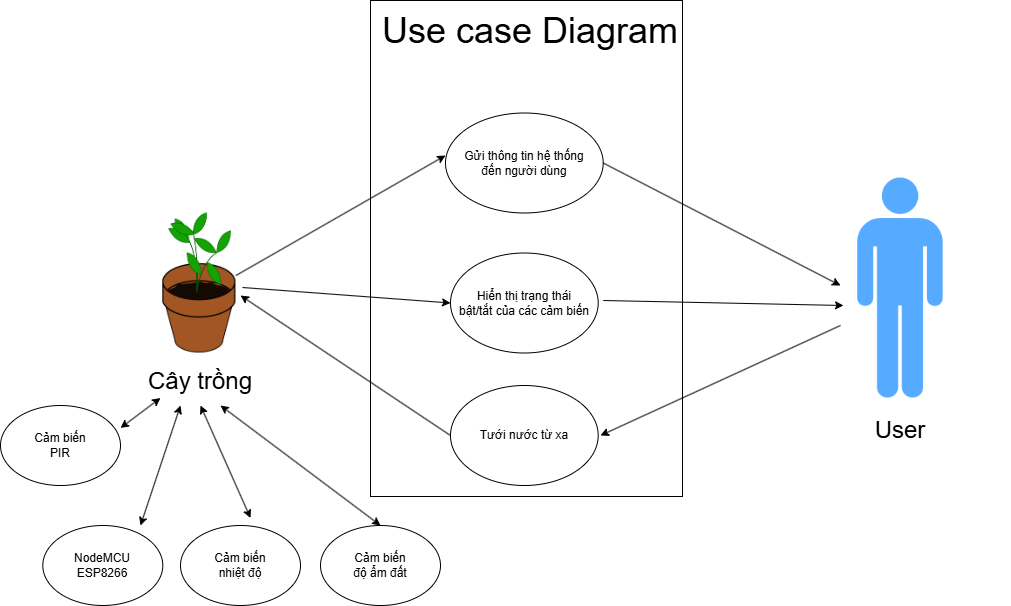

The diagram above was exported from draw.io. Its source (the exported page's mxGraphModel, read from the mxfile embedded in the PNG):
<mxGraphModel dx="2253" dy="781" grid="0" gridSize="10" guides="1" tooltips="1" connect="1" arrows="1" fold="1" page="1" pageScale="1" pageWidth="827" pageHeight="1169" math="0" shadow="0">
  <root>
    <mxCell id="WIyWlLk6GJQsqaUBKTNV-0" />
    <mxCell id="WIyWlLk6GJQsqaUBKTNV-1" parent="WIyWlLk6GJQsqaUBKTNV-0" />
    <mxCell id="J_VFbVGVI-TQzC0FKTLp-4" value="" style="rounded=0;whiteSpace=wrap;html=1;" parent="WIyWlLk6GJQsqaUBKTNV-1" vertex="1">
      <mxGeometry x="260" y="5" width="312" height="496" as="geometry" />
    </mxCell>
    <mxCell id="2jgylcrWKPKYEM4cmNsw-5" value="" style="shape=image;verticalLabelPosition=bottom;labelBackgroundColor=default;verticalAlign=top;aspect=fixed;imageAspect=0;image=https://cdn.pixabay.com/photo/2013/07/12/14/11/sapling-147940_1280.png;" parent="WIyWlLk6GJQsqaUBKTNV-1" vertex="1">
      <mxGeometry x="52.3" y="217.5" width="73.15" height="140" as="geometry" />
    </mxCell>
    <mxCell id="2jgylcrWKPKYEM4cmNsw-8" value="&lt;font style=&quot;font-size: 24px;&quot;&gt;Cây trồng&lt;/font&gt;" style="text;html=1;align=center;verticalAlign=middle;whiteSpace=wrap;rounded=0;" parent="WIyWlLk6GJQsqaUBKTNV-1" vertex="1">
      <mxGeometry x="-10" y="372.5" width="200" height="27.5" as="geometry" />
    </mxCell>
    <mxCell id="2jgylcrWKPKYEM4cmNsw-10" value="&lt;font style=&quot;font-size: 36px;&quot;&gt;Use case Diagram&lt;/font&gt;" style="text;html=1;align=center;verticalAlign=middle;whiteSpace=wrap;rounded=0;" parent="WIyWlLk6GJQsqaUBKTNV-1" vertex="1">
      <mxGeometry x="260.00000000000006" y="20" width="319.95" height="30" as="geometry" />
    </mxCell>
    <mxCell id="2jgylcrWKPKYEM4cmNsw-13" value="" style="endArrow=classic;html=1;rounded=0;entryX=0;entryY=0.5;entryDx=0;entryDy=0;exitX=1;exitY=0.5;exitDx=0;exitDy=0;" parent="WIyWlLk6GJQsqaUBKTNV-1" edge="1">
      <mxGeometry width="50" height="50" relative="1" as="geometry">
        <mxPoint x="125.45000000000005" y="280" as="sourcePoint" />
        <mxPoint x="335" y="160" as="targetPoint" />
      </mxGeometry>
    </mxCell>
    <mxCell id="2jgylcrWKPKYEM4cmNsw-15" value="Gửi thông tin hệ thống&lt;div&gt;đến người dùng&lt;/div&gt;" style="ellipse;whiteSpace=wrap;html=1;" parent="WIyWlLk6GJQsqaUBKTNV-1" vertex="1">
      <mxGeometry x="335" y="117.5" width="157.7" height="100" as="geometry" />
    </mxCell>
    <mxCell id="2jgylcrWKPKYEM4cmNsw-17" value="Tưới nước từ xa" style="ellipse;whiteSpace=wrap;html=1;" parent="WIyWlLk6GJQsqaUBKTNV-1" vertex="1">
      <mxGeometry x="340" y="390" width="147.7" height="100" as="geometry" />
    </mxCell>
    <mxCell id="2jgylcrWKPKYEM4cmNsw-22" value="" style="shape=image;verticalLabelPosition=bottom;labelBackgroundColor=default;verticalAlign=top;aspect=fixed;imageAspect=0;image=data:image/png,(base64 omitted: 8376 chars);" parent="WIyWlLk6GJQsqaUBKTNV-1" vertex="1">
      <mxGeometry x="747.23" y="182.5" width="85.45" height="220" as="geometry" />
    </mxCell>
    <mxCell id="2jgylcrWKPKYEM4cmNsw-23" value="&lt;font style=&quot;font-size: 24px;&quot;&gt;User&lt;/font&gt;" style="text;html=1;align=center;verticalAlign=middle;whiteSpace=wrap;rounded=0;" parent="WIyWlLk6GJQsqaUBKTNV-1" vertex="1">
      <mxGeometry x="680" y="420" width="219.91" height="30" as="geometry" />
    </mxCell>
    <mxCell id="2jgylcrWKPKYEM4cmNsw-24" value="NodeMCU&lt;div&gt;ESP8266&lt;/div&gt;" style="ellipse;whiteSpace=wrap;html=1;" parent="WIyWlLk6GJQsqaUBKTNV-1" vertex="1">
      <mxGeometry x="-67.69999999999999" y="530" width="120" height="80" as="geometry" />
    </mxCell>
    <mxCell id="2jgylcrWKPKYEM4cmNsw-25" value="Cảm biến&lt;div&gt;nhiệt độ&lt;/div&gt;" style="ellipse;whiteSpace=wrap;html=1;" parent="WIyWlLk6GJQsqaUBKTNV-1" vertex="1">
      <mxGeometry x="70.00000000000001" y="530" width="120" height="80" as="geometry" />
    </mxCell>
    <mxCell id="2jgylcrWKPKYEM4cmNsw-26" value="Cảm biến&lt;div&gt;độ ẩm đất&lt;/div&gt;" style="ellipse;whiteSpace=wrap;html=1;" parent="WIyWlLk6GJQsqaUBKTNV-1" vertex="1">
      <mxGeometry x="210" y="530" width="120" height="80" as="geometry" />
    </mxCell>
    <mxCell id="2jgylcrWKPKYEM4cmNsw-32" value="" style="endArrow=classic;html=1;rounded=0;" parent="WIyWlLk6GJQsqaUBKTNV-1" edge="1">
      <mxGeometry width="50" height="50" relative="1" as="geometry">
        <mxPoint x="492.7" y="167.5" as="sourcePoint" />
        <mxPoint x="730" y="290" as="targetPoint" />
      </mxGeometry>
    </mxCell>
    <mxCell id="2jgylcrWKPKYEM4cmNsw-33" value="Cảm biến&lt;div&gt;PIR&lt;/div&gt;" style="ellipse;whiteSpace=wrap;html=1;" parent="WIyWlLk6GJQsqaUBKTNV-1" vertex="1">
      <mxGeometry x="-110" y="410" width="120" height="80" as="geometry" />
    </mxCell>
    <mxCell id="2jgylcrWKPKYEM4cmNsw-35" value="" style="endArrow=classic;startArrow=classic;html=1;rounded=0;" parent="WIyWlLk6GJQsqaUBKTNV-1" edge="1">
      <mxGeometry width="50" height="50" relative="1" as="geometry">
        <mxPoint x="10" y="432.5" as="sourcePoint" />
        <mxPoint x="50" y="402.5" as="targetPoint" />
      </mxGeometry>
    </mxCell>
    <mxCell id="2jgylcrWKPKYEM4cmNsw-36" value="" style="endArrow=classic;startArrow=classic;html=1;rounded=0;" parent="WIyWlLk6GJQsqaUBKTNV-1" edge="1">
      <mxGeometry width="50" height="50" relative="1" as="geometry">
        <mxPoint x="30" y="530" as="sourcePoint" />
        <mxPoint x="70" y="410" as="targetPoint" />
      </mxGeometry>
    </mxCell>
    <mxCell id="2jgylcrWKPKYEM4cmNsw-37" value="" style="endArrow=classic;startArrow=classic;html=1;rounded=0;" parent="WIyWlLk6GJQsqaUBKTNV-1" edge="1">
      <mxGeometry width="50" height="50" relative="1" as="geometry">
        <mxPoint x="140" y="522.5" as="sourcePoint" />
        <mxPoint x="90" y="410" as="targetPoint" />
      </mxGeometry>
    </mxCell>
    <mxCell id="2jgylcrWKPKYEM4cmNsw-38" value="" style="endArrow=classic;startArrow=classic;html=1;rounded=0;" parent="WIyWlLk6GJQsqaUBKTNV-1" edge="1">
      <mxGeometry width="50" height="50" relative="1" as="geometry">
        <mxPoint x="270" y="530" as="sourcePoint" />
        <mxPoint x="110" y="410" as="targetPoint" />
      </mxGeometry>
    </mxCell>
    <mxCell id="2jgylcrWKPKYEM4cmNsw-39" value="" style="endArrow=classic;html=1;rounded=0;" parent="WIyWlLk6GJQsqaUBKTNV-1" edge="1">
      <mxGeometry width="50" height="50" relative="1" as="geometry">
        <mxPoint x="730" y="330" as="sourcePoint" />
        <mxPoint x="490" y="440" as="targetPoint" />
      </mxGeometry>
    </mxCell>
    <mxCell id="2jgylcrWKPKYEM4cmNsw-41" value="" style="endArrow=classic;html=1;rounded=0;" parent="WIyWlLk6GJQsqaUBKTNV-1" edge="1">
      <mxGeometry width="50" height="50" relative="1" as="geometry">
        <mxPoint x="340" y="440" as="sourcePoint" />
        <mxPoint x="130" y="300" as="targetPoint" />
      </mxGeometry>
    </mxCell>
    <mxCell id="2jgylcrWKPKYEM4cmNsw-43" value="Hiển thị trạng thái&lt;div&gt;bật/tắt của các cảm biến&lt;/div&gt;" style="ellipse;whiteSpace=wrap;html=1;" parent="WIyWlLk6GJQsqaUBKTNV-1" vertex="1">
      <mxGeometry x="340" y="257.5" width="147.7" height="100" as="geometry" />
    </mxCell>
    <mxCell id="2jgylcrWKPKYEM4cmNsw-44" value="" style="endArrow=classic;html=1;rounded=0;entryX=0;entryY=0.5;entryDx=0;entryDy=0;" parent="WIyWlLk6GJQsqaUBKTNV-1" target="2jgylcrWKPKYEM4cmNsw-43" edge="1">
      <mxGeometry width="50" height="50" relative="1" as="geometry">
        <mxPoint x="132" y="292" as="sourcePoint" />
        <mxPoint x="361.55" y="222" as="targetPoint" />
      </mxGeometry>
    </mxCell>
    <mxCell id="2jgylcrWKPKYEM4cmNsw-45" value="" style="endArrow=classic;html=1;rounded=0;" parent="WIyWlLk6GJQsqaUBKTNV-1" edge="1">
      <mxGeometry width="50" height="50" relative="1" as="geometry">
        <mxPoint x="492.7" y="305" as="sourcePoint" />
        <mxPoint x="733" y="310" as="targetPoint" />
      </mxGeometry>
    </mxCell>
  </root>
</mxGraphModel>